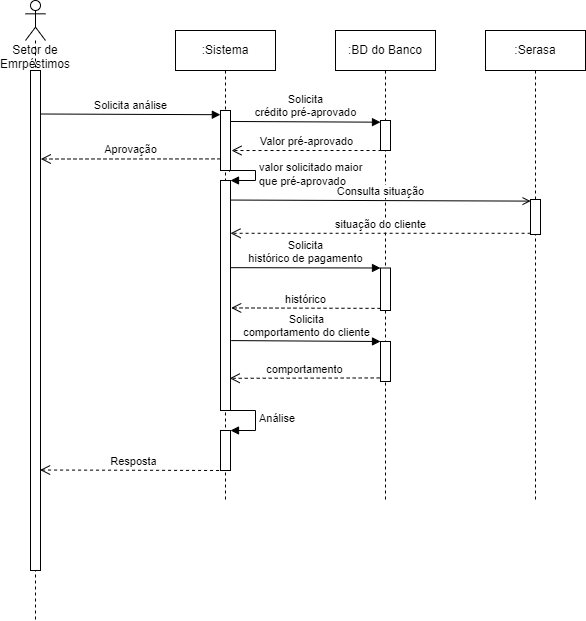

The diagram above was exported from draw.io. Its source (the exported page's mxGraphModel, read from the mxfile embedded in the PNG):
<mxGraphModel dx="1102" dy="614" grid="1" gridSize="10" guides="1" tooltips="1" connect="1" arrows="1" fold="1" page="1" pageScale="1" pageWidth="827" pageHeight="1169" math="0" shadow="0">
  <root>
    <mxCell id="0" />
    <mxCell id="1" parent="0" />
    <mxCell id="F8rBgIr1ui1Kfo3UWWHk-1" value="Setor de Emrpéstimos" style="shape=umlLifeline;participant=umlActor;perimeter=lifelinePerimeter;whiteSpace=wrap;html=1;container=1;collapsible=0;recursiveResize=0;verticalAlign=top;spacingTop=36;outlineConnect=0;comic=0;" parent="1" vertex="1">
      <mxGeometry x="170" y="290" width="20" height="620" as="geometry" />
    </mxCell>
    <mxCell id="F8rBgIr1ui1Kfo3UWWHk-5" value="" style="html=1;points=[];perimeter=orthogonalPerimeter;comic=0;" parent="F8rBgIr1ui1Kfo3UWWHk-1" vertex="1">
      <mxGeometry x="5" y="70" width="10" height="500" as="geometry" />
    </mxCell>
    <mxCell id="F8rBgIr1ui1Kfo3UWWHk-3" value=":Serasa" style="shape=umlLifeline;perimeter=lifelinePerimeter;whiteSpace=wrap;html=1;container=1;collapsible=0;recursiveResize=0;outlineConnect=0;" parent="1" vertex="1">
      <mxGeometry x="630" y="320" width="100" height="470" as="geometry" />
    </mxCell>
    <mxCell id="F8rBgIr1ui1Kfo3UWWHk-16" value="" style="html=1;points=[];perimeter=orthogonalPerimeter;comic=0;" parent="F8rBgIr1ui1Kfo3UWWHk-3" vertex="1">
      <mxGeometry x="45" y="169" width="10" height="35" as="geometry" />
    </mxCell>
    <mxCell id="F8rBgIr1ui1Kfo3UWWHk-4" value=":Sistema" style="shape=umlLifeline;perimeter=lifelinePerimeter;whiteSpace=wrap;html=1;container=1;collapsible=0;recursiveResize=0;outlineConnect=0;" parent="1" vertex="1">
      <mxGeometry x="320" y="320" width="100" height="470" as="geometry" />
    </mxCell>
    <mxCell id="F8rBgIr1ui1Kfo3UWWHk-27" value="" style="html=1;points=[];perimeter=orthogonalPerimeter;comic=0;" parent="F8rBgIr1ui1Kfo3UWWHk-4" vertex="1">
      <mxGeometry x="45" y="400" width="10" height="40" as="geometry" />
    </mxCell>
    <mxCell id="F8rBgIr1ui1Kfo3UWWHk-28" value="Análise" style="edgeStyle=orthogonalEdgeStyle;html=1;align=left;spacingLeft=2;endArrow=block;rounded=0;entryX=1;entryY=0;" parent="F8rBgIr1ui1Kfo3UWWHk-4" target="F8rBgIr1ui1Kfo3UWWHk-27" edge="1">
      <mxGeometry relative="1" as="geometry">
        <mxPoint x="50" y="380" as="sourcePoint" />
        <Array as="points">
          <mxPoint x="80" y="380" />
        </Array>
      </mxGeometry>
    </mxCell>
    <mxCell id="F8rBgIr1ui1Kfo3UWWHk-29" value="" style="html=1;points=[];perimeter=orthogonalPerimeter;comic=0;" parent="F8rBgIr1ui1Kfo3UWWHk-4" vertex="1">
      <mxGeometry x="45" y="150" width="10" height="230" as="geometry" />
    </mxCell>
    <mxCell id="F8rBgIr1ui1Kfo3UWWHk-30" value="valor solicitado maior&lt;br&gt;que pré-aprovado" style="edgeStyle=orthogonalEdgeStyle;html=1;align=left;spacingLeft=2;endArrow=block;rounded=0;entryX=1;entryY=0;exitX=0.9;exitY=1.02;exitDx=0;exitDy=0;exitPerimeter=0;" parent="F8rBgIr1ui1Kfo3UWWHk-4" source="F8rBgIr1ui1Kfo3UWWHk-31" target="F8rBgIr1ui1Kfo3UWWHk-29" edge="1">
      <mxGeometry relative="1" as="geometry">
        <mxPoint x="50" y="250" as="sourcePoint" />
        <Array as="points">
          <mxPoint x="54" y="140" />
          <mxPoint x="80" y="140" />
          <mxPoint x="80" y="150" />
        </Array>
      </mxGeometry>
    </mxCell>
    <mxCell id="F8rBgIr1ui1Kfo3UWWHk-31" value="" style="html=1;points=[];perimeter=orthogonalPerimeter;comic=0;" parent="F8rBgIr1ui1Kfo3UWWHk-4" vertex="1">
      <mxGeometry x="45" y="80" width="10" height="60" as="geometry" />
    </mxCell>
    <mxCell id="F8rBgIr1ui1Kfo3UWWHk-7" value="Solicita análise" style="html=1;verticalAlign=bottom;endArrow=block;rounded=0;entryX=-0.014;entryY=0.07;entryDx=0;entryDy=0;entryPerimeter=0;exitX=1.033;exitY=0.087;exitDx=0;exitDy=0;exitPerimeter=0;" parent="1" source="F8rBgIr1ui1Kfo3UWWHk-5" target="F8rBgIr1ui1Kfo3UWWHk-31" edge="1">
      <mxGeometry relative="1" as="geometry">
        <mxPoint x="190" y="400" as="sourcePoint" />
        <mxPoint x="360" y="420" as="targetPoint" />
      </mxGeometry>
    </mxCell>
    <mxCell id="F8rBgIr1ui1Kfo3UWWHk-9" value=":BD do Banco" style="shape=umlLifeline;perimeter=lifelinePerimeter;whiteSpace=wrap;html=1;container=1;collapsible=0;recursiveResize=0;outlineConnect=0;" parent="1" vertex="1">
      <mxGeometry x="480" y="320" width="100" height="470" as="geometry" />
    </mxCell>
    <mxCell id="F8rBgIr1ui1Kfo3UWWHk-12" value="" style="html=1;points=[];perimeter=orthogonalPerimeter;comic=0;" parent="F8rBgIr1ui1Kfo3UWWHk-9" vertex="1">
      <mxGeometry x="45" y="90" width="10" height="30" as="geometry" />
    </mxCell>
    <mxCell id="F8rBgIr1ui1Kfo3UWWHk-20" value="" style="html=1;points=[];perimeter=orthogonalPerimeter;comic=0;" parent="F8rBgIr1ui1Kfo3UWWHk-9" vertex="1">
      <mxGeometry x="45" y="237.5" width="10" height="42.5" as="geometry" />
    </mxCell>
    <mxCell id="F8rBgIr1ui1Kfo3UWWHk-23" value="" style="html=1;points=[];perimeter=orthogonalPerimeter;comic=0;" parent="F8rBgIr1ui1Kfo3UWWHk-9" vertex="1">
      <mxGeometry x="45" y="311" width="10" height="40" as="geometry" />
    </mxCell>
    <mxCell id="F8rBgIr1ui1Kfo3UWWHk-11" value="Solicita&lt;br&gt;crédito pré-aprovado" style="html=1;verticalAlign=bottom;endArrow=block;rounded=0;exitX=0.967;exitY=0.183;exitDx=0;exitDy=0;exitPerimeter=0;entryX=0;entryY=0.056;entryDx=0;entryDy=0;entryPerimeter=0;" parent="1" source="F8rBgIr1ui1Kfo3UWWHk-31" target="F8rBgIr1ui1Kfo3UWWHk-12" edge="1">
      <mxGeometry width="80" relative="1" as="geometry">
        <mxPoint x="400" y="430" as="sourcePoint" />
        <mxPoint x="510" y="410" as="targetPoint" />
      </mxGeometry>
    </mxCell>
    <mxCell id="F8rBgIr1ui1Kfo3UWWHk-13" value="Valor pré-aprovado" style="html=1;verticalAlign=bottom;endArrow=open;dashed=1;endSize=8;rounded=0;exitX=0.1;exitY=1;exitDx=0;exitDy=0;exitPerimeter=0;entryX=1.1;entryY=0.667;entryDx=0;entryDy=0;entryPerimeter=0;" parent="1" source="F8rBgIr1ui1Kfo3UWWHk-12" target="F8rBgIr1ui1Kfo3UWWHk-31" edge="1">
      <mxGeometry relative="1" as="geometry">
        <mxPoint x="520" y="460" as="sourcePoint" />
        <mxPoint x="390" y="440" as="targetPoint" />
      </mxGeometry>
    </mxCell>
    <mxCell id="F8rBgIr1ui1Kfo3UWWHk-15" value="Consulta situação" style="html=1;verticalAlign=bottom;endArrow=open;rounded=0;endFill=0;entryX=0.011;entryY=0.046;entryDx=0;entryDy=0;entryPerimeter=0;exitX=1;exitY=0.085;exitDx=0;exitDy=0;exitPerimeter=0;" parent="1" source="F8rBgIr1ui1Kfo3UWWHk-29" target="F8rBgIr1ui1Kfo3UWWHk-16" edge="1">
      <mxGeometry relative="1" as="geometry">
        <mxPoint x="390" y="490" as="sourcePoint" />
        <mxPoint x="650" y="490" as="targetPoint" />
      </mxGeometry>
    </mxCell>
    <mxCell id="F8rBgIr1ui1Kfo3UWWHk-17" value="situação do cliente" style="html=1;verticalAlign=bottom;endArrow=open;dashed=1;endSize=8;rounded=0;exitX=0.01;exitY=0.965;exitDx=0;exitDy=0;exitPerimeter=0;" parent="1" source="F8rBgIr1ui1Kfo3UWWHk-16" target="F8rBgIr1ui1Kfo3UWWHk-29" edge="1">
      <mxGeometry relative="1" as="geometry">
        <mxPoint x="621" y="522.07" as="sourcePoint" />
        <mxPoint x="400" y="523" as="targetPoint" />
      </mxGeometry>
    </mxCell>
    <mxCell id="F8rBgIr1ui1Kfo3UWWHk-21" value="Solicita&lt;br&gt;histórico de pagamento" style="html=1;verticalAlign=bottom;endArrow=block;entryX=0;entryY=0;rounded=0;exitX=1;exitY=0.379;exitDx=0;exitDy=0;exitPerimeter=0;" parent="1" source="F8rBgIr1ui1Kfo3UWWHk-29" target="F8rBgIr1ui1Kfo3UWWHk-20" edge="1">
      <mxGeometry relative="1" as="geometry">
        <mxPoint x="390" y="550" as="sourcePoint" />
      </mxGeometry>
    </mxCell>
    <mxCell id="F8rBgIr1ui1Kfo3UWWHk-22" value="histórico" style="html=1;verticalAlign=bottom;endArrow=open;dashed=1;endSize=8;exitX=0;exitY=0.95;rounded=0;entryX=1.069;entryY=0.554;entryDx=0;entryDy=0;entryPerimeter=0;" parent="1" source="F8rBgIr1ui1Kfo3UWWHk-20" target="F8rBgIr1ui1Kfo3UWWHk-29" edge="1">
      <mxGeometry relative="1" as="geometry">
        <mxPoint x="390" y="600" as="targetPoint" />
      </mxGeometry>
    </mxCell>
    <mxCell id="F8rBgIr1ui1Kfo3UWWHk-24" value="Solicita&lt;br&gt;comportamento do cliente" style="html=1;verticalAlign=bottom;endArrow=block;entryX=0;entryY=0;rounded=0;exitX=1.067;exitY=0.696;exitDx=0;exitDy=0;exitPerimeter=0;" parent="1" source="F8rBgIr1ui1Kfo3UWWHk-29" target="F8rBgIr1ui1Kfo3UWWHk-23" edge="1">
      <mxGeometry relative="1" as="geometry">
        <mxPoint x="390" y="630" as="sourcePoint" />
      </mxGeometry>
    </mxCell>
    <mxCell id="F8rBgIr1ui1Kfo3UWWHk-25" value="comportamento" style="html=1;verticalAlign=bottom;endArrow=open;dashed=1;endSize=8;exitX=-0.081;exitY=0.911;rounded=0;entryX=0.919;entryY=0.86;entryDx=0;entryDy=0;entryPerimeter=0;exitDx=0;exitDy=0;exitPerimeter=0;" parent="1" source="F8rBgIr1ui1Kfo3UWWHk-23" target="F8rBgIr1ui1Kfo3UWWHk-29" edge="1">
      <mxGeometry relative="1" as="geometry">
        <mxPoint x="390" y="668" as="targetPoint" />
      </mxGeometry>
    </mxCell>
    <mxCell id="F8rBgIr1ui1Kfo3UWWHk-32" value="Aprovação" style="html=1;verticalAlign=bottom;endArrow=open;dashed=1;endSize=8;rounded=0;exitX=0;exitY=0.807;exitDx=0;exitDy=0;exitPerimeter=0;entryX=1.033;entryY=0.177;entryDx=0;entryDy=0;entryPerimeter=0;" parent="1" source="F8rBgIr1ui1Kfo3UWWHk-31" target="F8rBgIr1ui1Kfo3UWWHk-5" edge="1">
      <mxGeometry relative="1" as="geometry">
        <mxPoint x="350" y="445" as="sourcePoint" />
        <mxPoint x="200" y="450" as="targetPoint" />
      </mxGeometry>
    </mxCell>
    <mxCell id="F8rBgIr1ui1Kfo3UWWHk-33" value="Resposta" style="html=1;verticalAlign=bottom;endArrow=open;dashed=1;endSize=8;rounded=0;exitX=0;exitY=0.807;exitDx=0;exitDy=0;exitPerimeter=0;entryX=0.958;entryY=0.799;entryDx=0;entryDy=0;entryPerimeter=0;" parent="1" target="F8rBgIr1ui1Kfo3UWWHk-5" edge="1">
      <mxGeometry relative="1" as="geometry">
        <mxPoint x="369.56" y="760" as="sourcePoint" />
        <mxPoint x="189.99999999999994" y="783.0800000000002" as="targetPoint" />
      </mxGeometry>
    </mxCell>
  </root>
</mxGraphModel>